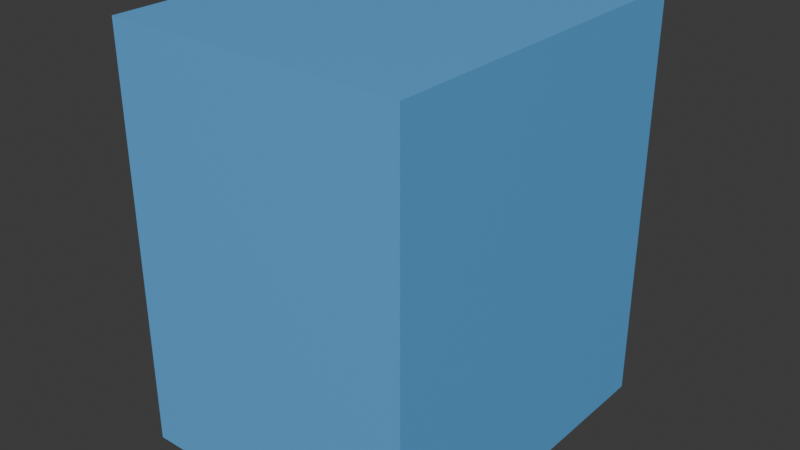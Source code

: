 # Source: B05-prop.blend  (saved by Blender 5.2.44; exported with 4.5.12 LTS)
import bpy
from mathutils import Matrix  # noqa: F401  (used for matrix-valued properties, if any)

bpy.ops.wm.read_factory_settings(use_empty=True)
scene = bpy.context.scene
scene.name = 'Scene'

# ---- collections
col_prop_b05 = bpy.data.collections.new('PROP_B05'); scene.collection.children.link(col_prop_b05)

# ---- materials (node trees are filled in below, after node groups)
mat_mat_prop_b05 = bpy.data.materials.new('MAT_PROP_B05')

# ---- material node trees
mat_mat_prop_b05.use_nodes = True; mat_mat_prop_b05.node_tree.nodes.clear()
_N = mat_mat_prop_b05.node_tree.nodes; _L = mat_mat_prop_b05.node_tree.links
n0 = _N.new('ShaderNodeBsdfPrincipled'); n0.name = 'Principled BSDF'; n0.location = (-200, 100)
n0.inputs[0].default_value = (0.12, 0.42, 0.82, 1.0)
n0.inputs[2].default_value = 0.42
n0.inputs[10].default_value = 0.005
n1 = _N.new('ShaderNodeOutputMaterial'); n1.name = 'Material Output'; n1.location = (200, 100)
_L.new(n0.outputs[0], n1.inputs[0])
n1.is_active_output = True

# ---- world
world_world = bpy.data.worlds.new('World'); scene.world = world_world
world_world.use_nodes = True; world_world.node_tree.nodes.clear()
_N = world_world.node_tree.nodes; _L = world_world.node_tree.links
n0 = _N.new('ShaderNodeOutputWorld'); n0.name = 'World Output'; n0.location = (200, 100)
n1 = _N.new('ShaderNodeBackground'); n1.name = 'Background'; n1.location = (-200, 100)
n1.inputs[0].default_value = (0.05088, 0.05088, 0.05088, 1.0)
_L.new(n1.outputs[0], n0.inputs[0])
n0.is_active_output = True
world_world.color = (0.05088, 0.05088, 0.05088)
world_world.sun_shadow_jitter_overblur = 0.0

# ---- meshes
me_prop_body_mesh = bpy.data.meshes.new('PROP_BODY_MESH')
me_prop_body_mesh.from_pydata([(-0.05, -0.06, -0.07), (-0.05, -0.06, 0.07), (-0.05, 0.06, -0.07), (-0.05, 0.06, 0.07), (0.05, -0.06, -0.07), (0.05, -0.06, 0.07), (0.05, 0.06, -0.07), (0.05, 0.06, 0.07)], [], [(0, 1, 3, 2), (2, 3, 7, 6), (6, 7, 5, 4), (4, 5, 1, 0), (2, 6, 4, 0), (7, 3, 1, 5)])
me_prop_body_mesh.materials.append(mat_mat_prop_b05)
me_prop_body_mesh.update()

# ---- objects
ob_prop_body = bpy.data.objects.new('PROP_BODY', me_prop_body_mesh)

# ---- transforms, parenting, visibility, modifiers, constraints
ob_prop_body.location = (0.0, 0.0, 0.0)

# ---- collection membership
col_prop_b05.objects.link(ob_prop_body)

# ---- scene / render settings (as saved in the file)
scene.frame_start = 1; scene.frame_end = 250; scene.frame_set(1)
scene.render.engine = 'BLENDER_EEVEE_NEXT'
scene.render.bake_bias = 0.0
scene.render.bake_samples = 0
scene.render.compositor_device = 'GPU'
scene.eevee.use_volume_custom_range = False
scene.eevee.fast_gi_thickness_near = 0.1
scene.eevee.fast_gi_thickness_far = 0.0
scene.eevee.ray_tracing_options.screen_trace_thickness = 0.1
bpy.context.view_layer.update()

# ---- added for rendering (the .blend has no active camera and no usable light): camera, sun
cam_auto = bpy.data.cameras.new('AutoCamera')
cam_auto.lens = 50.0
cam_auto.sensor_width = 36.0
cam_auto.clip_end = 1000.0
ob_auto_camera = bpy.data.objects.new('AutoCamera', cam_auto)
scene.collection.objects.link(ob_auto_camera)
ob_auto_camera.location = (0.194077, -0.232892, 0.155261)
ob_auto_camera.rotation_euler = (1.09748, -7.21219e-08, 0.694738)
scene.camera = ob_auto_camera
light_auto_sun = bpy.data.lights.new('AutoSun', 'SUN')
light_auto_sun.energy = 3.0
light_auto_sun.angle = 0.0523599
ob_auto_sun = bpy.data.objects.new('AutoSun', light_auto_sun)
scene.collection.objects.link(ob_auto_sun)
ob_auto_sun.rotation_euler = (0.872665, 0.174533, 0.523599)
bpy.context.view_layer.update()
